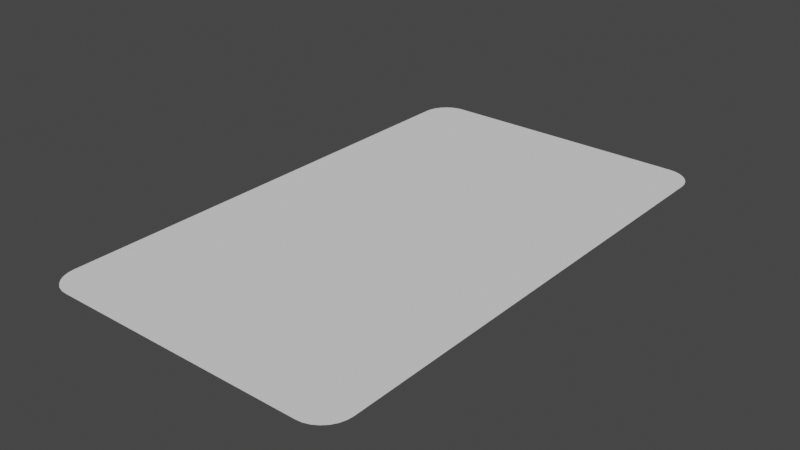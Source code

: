 # Source: blender_card_base.blend  (saved by Blender 2.92.15; exported with 4.5.12 LTS)
import bpy
from mathutils import Matrix  # noqa: F401  (used for matrix-valued properties, if any)

bpy.ops.wm.read_factory_settings(use_empty=True)
scene = bpy.context.scene
scene.name = 'Scene'

# ---- collections
col_collection = bpy.data.collections.new('Collection'); scene.collection.children.link(col_collection)

# ---- world
world_world = bpy.data.worlds.new('World'); scene.world = world_world
world_world.use_nodes = True; world_world.node_tree.nodes.clear()
_N = world_world.node_tree.nodes; _L = world_world.node_tree.links
n0 = _N.new('ShaderNodeOutputWorld'); n0.name = 'World Output'; n0.location = (300, 300)
n1 = _N.new('ShaderNodeBackground'); n1.name = 'Background'; n1.location = (10, 300)
n1.inputs[0].default_value = (0.05088, 0.05088, 0.05088, 1.0)
_L.new(n1.outputs[0], n0.inputs[0])
n0.is_active_output = True
world_world.color = (0.05088, 0.05088, 0.05088)
world_world.use_sun_shadow = False
world_world.sun_shadow_jitter_overblur = 0.0

# ---- meshes
me_plane_001 = bpy.data.meshes.new('Plane.001')
me_plane_001.from_pydata([(-0.8209, -1.686, 0.0), (-1.0, -1.507, 0.0), (-0.8607, -1.682, 0.0), (-0.8986, -1.669, 0.0), (-0.9326, -1.647, 0.0), (-0.9609, -1.619, 0.0), (-0.9823, -1.585, 0.0), (-0.9955, -1.547, 0.0), (1.0, -1.507, 0.0), (0.8209, -1.686, 0.0), (0.9955, -1.547, 0.0), (0.9823, -1.585, 0.0), (0.9609, -1.619, 0.0), (0.9326, -1.647, 0.0), (0.8986, -1.669, 0.0), (0.8607, -1.682, 0.0), (-0.8209, 1.686, 0.0), (-1.0, 1.507, 0.0), (-0.8607, 1.682, 0.0), (-0.8986, 1.669, 0.0), (-0.9326, 1.647, 0.0), (-0.9609, 1.619, 0.0), (-0.9823, 1.585, 0.0), (-0.9955, 1.547, 0.0), (0.8209, 1.686, 0.0), (1.0, 1.507, 0.0), (0.8607, 1.682, 0.0), (0.8986, 1.669, 0.0), (0.9326, 1.647, 0.0), (0.9609, 1.619, 0.0), (0.9823, 1.585, 0.0), (0.9955, 1.547, 0.0)], [], [(1, 7, 6, 5, 4, 3, 2, 0, 9, 15, 14, 13, 12, 11, 10, 8, 25, 31, 30, 29, 28, 27, 26, 24, 16, 18, 19, 20, 21, 22, 23, 17)])
_uv = me_plane_001.uv_layers.new(name='UVMap')
_uv.uv.foreach_set('vector', [0.2041, 0.05311, 0.2054, 0.04129, 0.2094, 0.03007, 0.2157, 0.02, 0.2241, 0.01159, 0.2342, 0.005259, 0.2454, 0.001332, 0.2572, 0.0, 0.744, 0.0, 0.7558, 0.001332, 0.767, 0.00526, 0.7771, 0.01159, 0.7855, 0.02, 0.7918, 0.03007, 0.7958, 0.04129, 0.7971, 0.05311, 0.7971, 0.9469, 0.7958, 0.9587, 0.7918, 0.9699, 0.7855, 0.98, 0.7771, 0.9884, 0.767, 0.9947, 0.7558, 0.9987, 0.744, 1.0, 0.2572, 1.0, 0.2454, 0.9987, 0.2342, 0.9947, 0.2241, 0.9884, 0.2157, 0.98, 0.2094, 0.9699, 0.2054, 0.9587, 0.2041, 0.9469])
me_plane_001.use_remesh_fix_poles = True
me_plane_001.use_remesh_preserve_attributes = False
me_plane_001.use_mirror_vertex_groups = False
me_plane_001.update()

# ---- objects
ob_plane = bpy.data.objects.new('Plane', me_plane_001)

# ---- transforms, parenting, visibility, modifiers, constraints
ob_plane.location = (0.0, 0.0, 0.0)
ob_plane.lineart.crease_threshold = 0.0

# ---- collection membership
col_collection.objects.link(ob_plane)

# ---- scene / render settings (as saved in the file)
scene.frame_start = 1; scene.frame_end = 250; scene.frame_set(235)
scene.render.engine = 'BLENDER_EEVEE_NEXT'
scene.cycles.use_denoising = False
scene.cycles.samples = 128
scene.cycles.sampling_pattern = 'TABULATED_SOBOL'
scene.cycles.use_adaptive_sampling = False
scene.cycles.use_light_tree = False
scene.view_settings.view_transform = 'Filmic'
bpy.context.view_layer.update()

# ---- added for rendering (the .blend has no active camera and no usable light): camera, sun
cam_auto = bpy.data.cameras.new('AutoCamera')
cam_auto.lens = 50.0
cam_auto.sensor_width = 36.0
cam_auto.clip_end = 1000.0
ob_auto_camera = bpy.data.objects.new('AutoCamera', cam_auto)
scene.collection.objects.link(ob_auto_camera)
ob_auto_camera.location = (3.6279, -4.35349, 2.90232)
ob_auto_camera.rotation_euler = (1.09748, -7.21219e-08, 0.694738)
scene.camera = ob_auto_camera
light_auto_sun = bpy.data.lights.new('AutoSun', 'SUN')
light_auto_sun.energy = 3.0
light_auto_sun.angle = 0.0523599
ob_auto_sun = bpy.data.objects.new('AutoSun', light_auto_sun)
scene.collection.objects.link(ob_auto_sun)
ob_auto_sun.rotation_euler = (0.872665, 0.174533, 0.523599)
bpy.context.view_layer.update()
